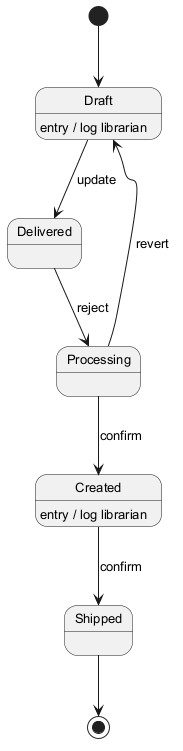

The diagram above was rendered by PlantUML. Its source (embedded in the PNG):
@startuml
skinparam backgroundColor #FFFFFF
skinparam classBackgroundColor #E8F4FA
skinparam classBorderColor #2C7DA0
skinparam defaultFontSize 13
[*] --> Draft
Draft --> Delivered : update
Draft : entry / log librarian
Delivered --> Processing : reject
Processing --> Created : confirm
Created --> Shipped : confirm
Created : entry / log librarian
Processing --> Draft : revert
Shipped --> [*]
@enduml